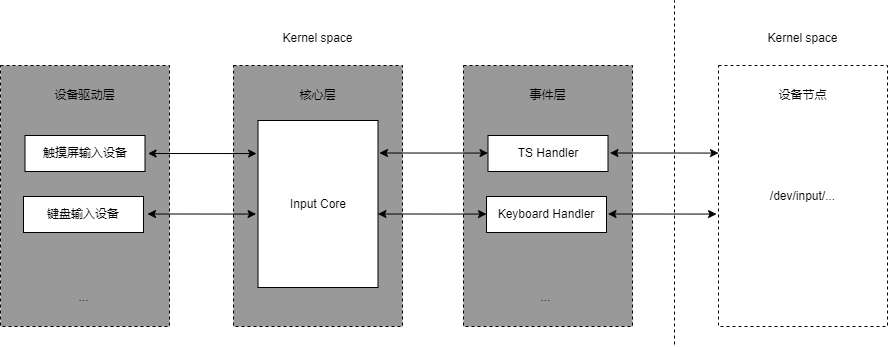

The diagram above was exported from draw.io. Its source (the exported page's mxGraphModel, read from the mxfile embedded in the PNG):
<mxGraphModel dx="657" dy="1063" grid="0" gridSize="10" guides="1" tooltips="1" connect="1" arrows="1" fold="1" page="1" pageScale="1" pageWidth="827" pageHeight="1169" math="0" shadow="0">
  <root>
    <mxCell id="0" />
    <mxCell id="1" parent="0" />
    <mxCell id="SGUoAFYcSyVpxn1bofNE-1" value="" style="rounded=0;whiteSpace=wrap;html=1;fillColor=#999999;dashed=1;" vertex="1" parent="1">
      <mxGeometry x="181" y="353" width="169" height="261" as="geometry" />
    </mxCell>
    <mxCell id="SGUoAFYcSyVpxn1bofNE-2" value="设备驱动层" style="text;html=1;strokeColor=none;fillColor=none;align=center;verticalAlign=middle;whiteSpace=wrap;rounded=0;dashed=1;" vertex="1" parent="1">
      <mxGeometry x="229" y="368" width="73" height="30" as="geometry" />
    </mxCell>
    <mxCell id="SGUoAFYcSyVpxn1bofNE-3" value="触摸屏输入设备" style="rounded=0;whiteSpace=wrap;html=1;fillColor=#FFFFFF;" vertex="1" parent="1">
      <mxGeometry x="205.5" y="423" width="120" height="36" as="geometry" />
    </mxCell>
    <mxCell id="SGUoAFYcSyVpxn1bofNE-4" value="键盘输入设备" style="rounded=0;whiteSpace=wrap;html=1;fillColor=#FFFFFF;" vertex="1" parent="1">
      <mxGeometry x="204" y="484" width="120" height="36" as="geometry" />
    </mxCell>
    <mxCell id="SGUoAFYcSyVpxn1bofNE-5" value="..." style="text;html=1;strokeColor=none;fillColor=none;align=center;verticalAlign=middle;whiteSpace=wrap;rounded=0;dashed=1;" vertex="1" parent="1">
      <mxGeometry x="227.5" y="570" width="73" height="30" as="geometry" />
    </mxCell>
    <mxCell id="SGUoAFYcSyVpxn1bofNE-6" value="" style="rounded=0;whiteSpace=wrap;html=1;fillColor=#999999;dashed=1;" vertex="1" parent="1">
      <mxGeometry x="414" y="353" width="169" height="261" as="geometry" />
    </mxCell>
    <mxCell id="SGUoAFYcSyVpxn1bofNE-7" value="核心层" style="text;html=1;strokeColor=none;fillColor=none;align=center;verticalAlign=middle;whiteSpace=wrap;rounded=0;dashed=1;" vertex="1" parent="1">
      <mxGeometry x="462" y="368" width="73" height="30" as="geometry" />
    </mxCell>
    <mxCell id="SGUoAFYcSyVpxn1bofNE-8" value="Input Core" style="rounded=0;whiteSpace=wrap;html=1;fillColor=#FFFFFF;" vertex="1" parent="1">
      <mxGeometry x="438.5" y="408" width="120" height="167" as="geometry" />
    </mxCell>
    <mxCell id="SGUoAFYcSyVpxn1bofNE-11" value="" style="rounded=0;whiteSpace=wrap;html=1;fillColor=#999999;dashed=1;" vertex="1" parent="1">
      <mxGeometry x="644" y="353" width="169" height="261" as="geometry" />
    </mxCell>
    <mxCell id="SGUoAFYcSyVpxn1bofNE-12" value="事件层" style="text;html=1;strokeColor=none;fillColor=none;align=center;verticalAlign=middle;whiteSpace=wrap;rounded=0;dashed=1;" vertex="1" parent="1">
      <mxGeometry x="692" y="368" width="73" height="30" as="geometry" />
    </mxCell>
    <mxCell id="SGUoAFYcSyVpxn1bofNE-13" value="TS Handler" style="rounded=0;whiteSpace=wrap;html=1;fillColor=#FFFFFF;" vertex="1" parent="1">
      <mxGeometry x="668.5" y="423" width="120" height="36" as="geometry" />
    </mxCell>
    <mxCell id="SGUoAFYcSyVpxn1bofNE-14" value="Keyboard Handler" style="rounded=0;whiteSpace=wrap;html=1;fillColor=#FFFFFF;" vertex="1" parent="1">
      <mxGeometry x="667" y="484" width="120" height="36" as="geometry" />
    </mxCell>
    <mxCell id="SGUoAFYcSyVpxn1bofNE-15" value="..." style="text;html=1;strokeColor=none;fillColor=none;align=center;verticalAlign=middle;whiteSpace=wrap;rounded=0;dashed=1;" vertex="1" parent="1">
      <mxGeometry x="690.5" y="570" width="73" height="30" as="geometry" />
    </mxCell>
    <mxCell id="SGUoAFYcSyVpxn1bofNE-16" value="" style="rounded=0;whiteSpace=wrap;html=1;fillColor=#FFFFFF;dashed=1;" vertex="1" parent="1">
      <mxGeometry x="899" y="353" width="169" height="261" as="geometry" />
    </mxCell>
    <mxCell id="SGUoAFYcSyVpxn1bofNE-17" value="设备节点" style="text;html=1;strokeColor=none;fillColor=none;align=center;verticalAlign=middle;whiteSpace=wrap;rounded=0;dashed=1;" vertex="1" parent="1">
      <mxGeometry x="947" y="368" width="73" height="30" as="geometry" />
    </mxCell>
    <mxCell id="SGUoAFYcSyVpxn1bofNE-20" value="/dev/input/..." style="text;html=1;strokeColor=none;fillColor=none;align=center;verticalAlign=middle;whiteSpace=wrap;rounded=0;dashed=1;" vertex="1" parent="1">
      <mxGeometry x="947" y="468.5" width="73" height="30" as="geometry" />
    </mxCell>
    <mxCell id="SGUoAFYcSyVpxn1bofNE-23" value="" style="endArrow=classic;startArrow=classic;html=1;rounded=0;exitX=1;exitY=0.5;exitDx=0;exitDy=0;entryX=-0.037;entryY=0.198;entryDx=0;entryDy=0;entryPerimeter=0;" edge="1" parent="1">
      <mxGeometry width="50" height="50" relative="1" as="geometry">
        <mxPoint x="328.5" y="441" as="sourcePoint" />
        <mxPoint x="437.05999999999995" y="441.06600000000003" as="targetPoint" />
      </mxGeometry>
    </mxCell>
    <mxCell id="SGUoAFYcSyVpxn1bofNE-24" value="" style="endArrow=classic;startArrow=classic;html=1;rounded=0;exitX=1;exitY=0.5;exitDx=0;exitDy=0;entryX=-0.037;entryY=0.198;entryDx=0;entryDy=0;entryPerimeter=0;" edge="1" parent="1">
      <mxGeometry width="50" height="50" relative="1" as="geometry">
        <mxPoint x="328" y="501.5" as="sourcePoint" />
        <mxPoint x="436.55999999999995" y="501.56600000000003" as="targetPoint" />
      </mxGeometry>
    </mxCell>
    <mxCell id="SGUoAFYcSyVpxn1bofNE-25" value="" style="endArrow=classic;startArrow=classic;html=1;rounded=0;exitX=1;exitY=0.5;exitDx=0;exitDy=0;entryX=-0.037;entryY=0.198;entryDx=0;entryDy=0;entryPerimeter=0;" edge="1" parent="1">
      <mxGeometry width="50" height="50" relative="1" as="geometry">
        <mxPoint x="559.94" y="440.5" as="sourcePoint" />
        <mxPoint x="668.5" y="440.56600000000003" as="targetPoint" />
      </mxGeometry>
    </mxCell>
    <mxCell id="SGUoAFYcSyVpxn1bofNE-26" value="" style="endArrow=classic;startArrow=classic;html=1;rounded=0;exitX=1;exitY=0.5;exitDx=0;exitDy=0;entryX=-0.037;entryY=0.198;entryDx=0;entryDy=0;entryPerimeter=0;" edge="1" parent="1">
      <mxGeometry width="50" height="50" relative="1" as="geometry">
        <mxPoint x="558.44" y="501.5" as="sourcePoint" />
        <mxPoint x="667" y="501.56600000000003" as="targetPoint" />
      </mxGeometry>
    </mxCell>
    <mxCell id="SGUoAFYcSyVpxn1bofNE-27" value="" style="endArrow=classic;startArrow=classic;html=1;rounded=0;exitX=1;exitY=0.5;exitDx=0;exitDy=0;entryX=-0.037;entryY=0.198;entryDx=0;entryDy=0;entryPerimeter=0;" edge="1" parent="1">
      <mxGeometry width="50" height="50" relative="1" as="geometry">
        <mxPoint x="790.44" y="440.5" as="sourcePoint" />
        <mxPoint x="899" y="440.56600000000003" as="targetPoint" />
      </mxGeometry>
    </mxCell>
    <mxCell id="SGUoAFYcSyVpxn1bofNE-28" value="" style="endArrow=classic;startArrow=classic;html=1;rounded=0;exitX=1;exitY=0.5;exitDx=0;exitDy=0;entryX=-0.037;entryY=0.198;entryDx=0;entryDy=0;entryPerimeter=0;" edge="1" parent="1">
      <mxGeometry width="50" height="50" relative="1" as="geometry">
        <mxPoint x="788.5" y="501.5" as="sourcePoint" />
        <mxPoint x="897.06" y="501.56600000000003" as="targetPoint" />
      </mxGeometry>
    </mxCell>
    <mxCell id="SGUoAFYcSyVpxn1bofNE-29" value="" style="endArrow=none;dashed=1;html=1;rounded=0;" edge="1" parent="1">
      <mxGeometry width="50" height="50" relative="1" as="geometry">
        <mxPoint x="855" y="632" as="sourcePoint" />
        <mxPoint x="855" y="288" as="targetPoint" />
      </mxGeometry>
    </mxCell>
    <mxCell id="SGUoAFYcSyVpxn1bofNE-30" value="Kernel space" style="text;html=1;strokeColor=none;fillColor=none;align=center;verticalAlign=middle;whiteSpace=wrap;rounded=0;dashed=1;" vertex="1" parent="1">
      <mxGeometry x="462" y="311" width="73" height="30" as="geometry" />
    </mxCell>
    <mxCell id="SGUoAFYcSyVpxn1bofNE-31" value="Kernel space" style="text;html=1;strokeColor=none;fillColor=none;align=center;verticalAlign=middle;whiteSpace=wrap;rounded=0;dashed=1;" vertex="1" parent="1">
      <mxGeometry x="947" y="311" width="73" height="30" as="geometry" />
    </mxCell>
  </root>
</mxGraphModel>